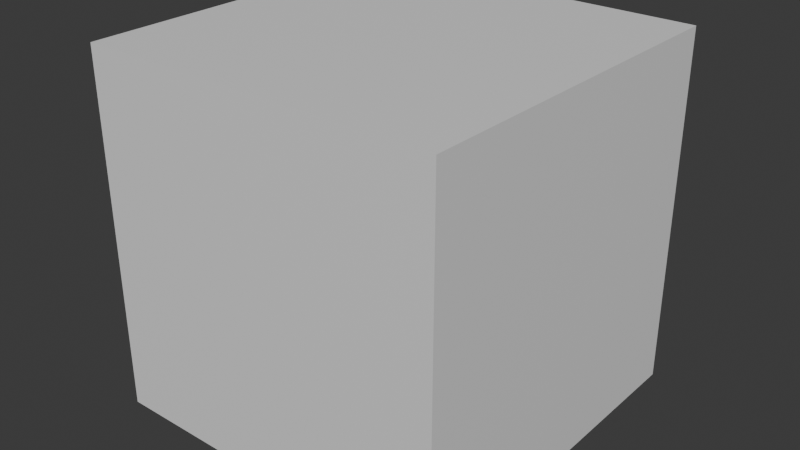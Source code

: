# Source: Scripting2.blend  (saved by Blender 4.0.36; exported with 4.5.12 LTS)
import bpy
from mathutils import Matrix  # noqa: F401  (used for matrix-valued properties, if any)

bpy.ops.wm.read_factory_settings(use_empty=True)
scene = bpy.context.scene
scene.name = 'Scene'

# ---- collections
col_collection = bpy.data.collections.new('Collection'); scene.collection.children.link(col_collection)

# ---- materials (node trees are filled in below, after node groups)
mat_material_001 = bpy.data.materials.new('Material.001')
mat_material_001.use_transparent_shadow = False

# ---- material node trees
mat_material_001.use_nodes = True; mat_material_001.node_tree.nodes.clear()
_N = mat_material_001.node_tree.nodes; _L = mat_material_001.node_tree.links
n0 = _N.new('ShaderNodeBsdfPrincipled'); n0.name = 'Principled BSDF'; n0.location = (10, 300)
n0.inputs[3].default_value = 1.45
n1 = _N.new('ShaderNodeOutputMaterial'); n1.name = 'Material Output'; n1.location = (300, 300)
_L.new(n0.outputs[0], n1.inputs[0])
n1.is_active_output = True

# ---- world
world_world = bpy.data.worlds.new('World'); scene.world = world_world
world_world.use_nodes = True; world_world.node_tree.nodes.clear()
_N = world_world.node_tree.nodes; _L = world_world.node_tree.links
n0 = _N.new('ShaderNodeOutputWorld'); n0.name = 'World Output'; n0.location = (300, 300)
n1 = _N.new('ShaderNodeBackground'); n1.name = 'Background'; n1.location = (10, 300)
n1.inputs[0].default_value = (0.05088, 0.05088, 0.05088, 1.0)
_L.new(n1.outputs[0], n0.inputs[0])
n0.is_active_output = True
world_world.color = (0.05088, 0.05088, 0.05088)
world_world.use_sun_shadow = False
world_world.sun_shadow_jitter_overblur = 0.0

# ---- meshes
me_cube_006 = bpy.data.meshes.new('Cube.006')
me_cube_006.from_pydata([(-1.0, -1.0, -1.0), (-1.0, -1.0, 1.0), (-1.0, 1.0, -1.0), (-1.0, 1.0, 1.0), (1.0, -1.0, -1.0), (1.0, -1.0, 1.0), (1.0, 1.0, -1.0), (1.0, 1.0, 1.0)], [], [(0, 1, 3, 2), (2, 3, 7, 6), (6, 7, 5, 4), (4, 5, 1, 0), (2, 6, 4, 0), (7, 3, 1, 5)])
_uv = me_cube_006.uv_layers.new(name='UVMap')
_uv.uv.foreach_set('vector', [0.375, 0.0, 0.625, 0.0, 0.625, 0.25, 0.375, 0.25, 0.375, 0.25, 0.625, 0.25, 0.625, 0.5, 0.375, 0.5, 0.375, 0.5, 0.625, 0.5, 0.625, 0.75, 0.375, 0.75, 0.375, 0.75, 0.625, 0.75, 0.625, 1.0, 0.375, 1.0, 0.125, 0.5, 0.375, 0.5, 0.375, 0.75, 0.125, 0.75, 0.625, 0.5, 0.875, 0.5, 0.875, 0.75, 0.625, 0.75])
me_cube_006.materials.append(mat_material_001)
me_cube_006.update()

# ---- objects
ob_cube = bpy.data.objects.new('Cube', me_cube_006)

# ---- transforms, parenting, visibility, modifiers, constraints
ob_cube.location = (0.0, 0.0, 0.0)

# ---- collection membership
col_collection.objects.link(ob_cube)

# ---- scene / render settings (as saved in the file)
scene.frame_start = 1; scene.frame_end = 250; scene.frame_set(1)
scene.render.engine = 'BLENDER_EEVEE_NEXT'
scene.cycles.sampling_pattern = 'TABULATED_SOBOL'
bpy.context.view_layer.update()

# ---- added for rendering (the .blend has no active camera and no usable light): camera, sun
cam_auto = bpy.data.cameras.new('AutoCamera')
cam_auto.lens = 50.0
cam_auto.sensor_width = 36.0
cam_auto.clip_end = 1000.0
ob_auto_camera = bpy.data.objects.new('AutoCamera', cam_auto)
scene.collection.objects.link(ob_auto_camera)
ob_auto_camera.location = (3.20507, -3.84609, 2.56406)
ob_auto_camera.rotation_euler = (1.09748, -7.21219e-08, 0.694738)
scene.camera = ob_auto_camera
light_auto_sun = bpy.data.lights.new('AutoSun', 'SUN')
light_auto_sun.energy = 3.0
light_auto_sun.angle = 0.0523599
ob_auto_sun = bpy.data.objects.new('AutoSun', light_auto_sun)
scene.collection.objects.link(ob_auto_sun)
ob_auto_sun.rotation_euler = (0.872665, 0.174533, 0.523599)
bpy.context.view_layer.update()
